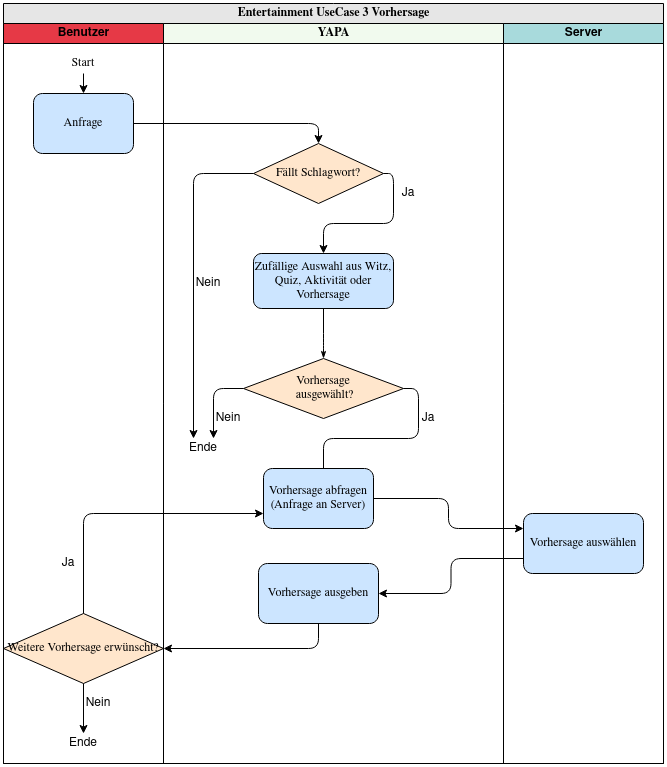

The diagram above was exported from draw.io. Its source (the exported page's mxGraphModel, read from the mxfile embedded in the PNG):
<mxGraphModel dx="1422" dy="673" grid="1" gridSize="10" guides="1" tooltips="1" connect="1" arrows="1" fold="1" page="1" pageScale="1" pageWidth="1100" pageHeight="850" background="#ffffff" math="0" shadow="0">
  <root>
    <mxCell id="0" />
    <mxCell id="1" parent="0" />
    <mxCell id="77e6c97f196da883-1" value="&lt;font style=&quot;font-size: 12px&quot;&gt;Entertainment UseCase 3 Vorhersage&lt;/font&gt;" style="swimlane;html=1;childLayout=stackLayout;startSize=20;rounded=0;shadow=0;labelBackgroundColor=none;strokeWidth=1;fontFamily=Verdana;fontSize=8;align=center;fillColor=#E6E6E6;" parent="1" vertex="1">
      <mxGeometry x="70" y="40" width="660" height="760" as="geometry" />
    </mxCell>
    <mxCell id="77e6c97f196da883-2" value="Benutzer" style="swimlane;html=1;startSize=20;fillColor=#E63946;" parent="77e6c97f196da883-1" vertex="1">
      <mxGeometry y="20" width="160" height="740" as="geometry" />
    </mxCell>
    <mxCell id="WI2osCLeApIbeh_laeL9-13" style="edgeStyle=orthogonalEdgeStyle;rounded=1;orthogonalLoop=1;jettySize=auto;html=1;fontSize=12;" parent="77e6c97f196da883-2" source="ustGzSRpLZlBGzbSC_7N-3" target="WI2osCLeApIbeh_laeL9-12" edge="1">
      <mxGeometry relative="1" as="geometry" />
    </mxCell>
    <mxCell id="ustGzSRpLZlBGzbSC_7N-3" value="&lt;font face=&quot;Verdana&quot;&gt;Start&lt;/font&gt;" style="text;html=1;strokeColor=none;fillColor=none;align=center;verticalAlign=middle;whiteSpace=wrap;rounded=0;" parent="77e6c97f196da883-2" vertex="1">
      <mxGeometry x="60" y="30" width="40" height="20" as="geometry" />
    </mxCell>
    <mxCell id="WI2osCLeApIbeh_laeL9-12" value="&lt;font style=&quot;font-size: 12px&quot;&gt;Anfrage&lt;/font&gt;" style="rounded=1;whiteSpace=wrap;html=1;shadow=0;labelBackgroundColor=none;strokeWidth=1;fontFamily=Verdana;fontSize=8;align=center;fillColor=#CCE5FF;" parent="77e6c97f196da883-2" vertex="1">
      <mxGeometry x="30" y="70" width="100" height="60" as="geometry" />
    </mxCell>
    <mxCell id="OsjF2hEvEPwa9BJDGb2O-49" value="Ja" style="text;html=1;strokeColor=none;fillColor=none;align=center;verticalAlign=middle;whiteSpace=wrap;rounded=0;fontSize=12;" parent="77e6c97f196da883-2" vertex="1">
      <mxGeometry x="50" y="530" width="30" height="20" as="geometry" />
    </mxCell>
    <mxCell id="OsjF2hEvEPwa9BJDGb2O-46" value="Weitere Vorhersage erwünscht?" style="rhombus;whiteSpace=wrap;html=1;rounded=0;shadow=0;labelBackgroundColor=none;strokeWidth=1;fontFamily=Verdana;fontSize=12;align=center;fillColor=#FFE6CC;" parent="77e6c97f196da883-2" vertex="1">
      <mxGeometry y="590" width="160" height="70" as="geometry" />
    </mxCell>
    <mxCell id="OsjF2hEvEPwa9BJDGb2O-52" value="Ende" style="text;html=1;strokeColor=none;fillColor=none;align=center;verticalAlign=middle;whiteSpace=wrap;rounded=0;" parent="77e6c97f196da883-2" vertex="1">
      <mxGeometry x="60" y="710" width="40" height="20" as="geometry" />
    </mxCell>
    <mxCell id="OsjF2hEvEPwa9BJDGb2O-51" style="edgeStyle=orthogonalEdgeStyle;rounded=0;orthogonalLoop=1;jettySize=auto;html=1;exitX=0.5;exitY=1;exitDx=0;exitDy=0;fontSize=12;entryX=0.5;entryY=0;entryDx=0;entryDy=0;" parent="77e6c97f196da883-2" source="OsjF2hEvEPwa9BJDGb2O-46" target="OsjF2hEvEPwa9BJDGb2O-52" edge="1">
      <mxGeometry relative="1" as="geometry">
        <mxPoint x="80" y="915" as="sourcePoint" />
        <mxPoint x="80" y="925" as="targetPoint" />
      </mxGeometry>
    </mxCell>
    <mxCell id="OsjF2hEvEPwa9BJDGb2O-53" value="Nein" style="text;html=1;strokeColor=none;fillColor=none;align=center;verticalAlign=middle;whiteSpace=wrap;rounded=0;fontSize=12;" parent="77e6c97f196da883-2" vertex="1">
      <mxGeometry x="80" y="670" width="30" height="20" as="geometry" />
    </mxCell>
    <mxCell id="77e6c97f196da883-3" value="&lt;font face=&quot;Verdana&quot;&gt;YAPA&lt;/font&gt;" style="swimlane;html=1;startSize=20;fillColor=#F1FAEE;" parent="77e6c97f196da883-1" vertex="1">
      <mxGeometry x="160" y="20" width="340" height="740" as="geometry" />
    </mxCell>
    <mxCell id="77e6c97f196da883-11" value="&lt;font style=&quot;font-size: 12px&quot;&gt;Zufällige Auswahl aus Witz, Quiz, Aktivität oder Vorhersage&lt;/font&gt;" style="rounded=1;whiteSpace=wrap;html=1;shadow=0;labelBackgroundColor=none;strokeWidth=1;fontFamily=Verdana;fontSize=8;align=center;fillColor=#CCE5FF;" parent="77e6c97f196da883-3" vertex="1">
      <mxGeometry x="90" y="230" width="140" height="55" as="geometry" />
    </mxCell>
    <mxCell id="ustGzSRpLZlBGzbSC_7N-23" style="edgeStyle=orthogonalEdgeStyle;rounded=1;orthogonalLoop=1;jettySize=auto;html=1;exitX=0;exitY=0.5;exitDx=0;exitDy=0;entryX=0.75;entryY=0;entryDx=0;entryDy=0;" parent="77e6c97f196da883-3" source="77e6c97f196da883-13" target="OsjF2hEvEPwa9BJDGb2O-45" edge="1">
      <mxGeometry relative="1" as="geometry">
        <mxPoint x="60" y="415" as="targetPoint" />
      </mxGeometry>
    </mxCell>
    <mxCell id="ustGzSRpLZlBGzbSC_7N-24" style="edgeStyle=orthogonalEdgeStyle;rounded=1;orthogonalLoop=1;jettySize=auto;html=1;exitX=1;exitY=0.5;exitDx=0;exitDy=0;entryX=0.5;entryY=0;entryDx=0;entryDy=0;" parent="77e6c97f196da883-3" source="77e6c97f196da883-13" target="OsjF2hEvEPwa9BJDGb2O-37" edge="1">
      <mxGeometry relative="1" as="geometry">
        <mxPoint x="160" y="435" as="targetPoint" />
        <Array as="points">
          <mxPoint x="255" y="365" />
          <mxPoint x="255" y="415" />
          <mxPoint x="160" y="415" />
          <mxPoint x="160" y="460" />
        </Array>
      </mxGeometry>
    </mxCell>
    <mxCell id="77e6c97f196da883-13" value="Vorhersage&lt;br&gt;&amp;nbsp;ausgewählt?" style="rhombus;whiteSpace=wrap;html=1;rounded=0;shadow=0;labelBackgroundColor=none;strokeWidth=1;fontFamily=Verdana;fontSize=12;align=center;fillColor=#FFE6CC;" parent="77e6c97f196da883-3" vertex="1">
      <mxGeometry x="80" y="335" width="160" height="60" as="geometry" />
    </mxCell>
    <mxCell id="77e6c97f196da883-27" style="edgeStyle=orthogonalEdgeStyle;rounded=1;html=1;labelBackgroundColor=none;startArrow=none;startFill=0;startSize=5;endArrow=classicThin;endFill=1;endSize=5;jettySize=auto;orthogonalLoop=1;strokeWidth=1;fontFamily=Verdana;fontSize=8;entryX=0.5;entryY=0;entryDx=0;entryDy=0;" parent="77e6c97f196da883-3" source="77e6c97f196da883-11" target="77e6c97f196da883-13" edge="1">
      <mxGeometry relative="1" as="geometry">
        <Array as="points">
          <mxPoint x="160" y="320" />
          <mxPoint x="160" y="345" />
        </Array>
        <mxPoint x="-90" y="320" as="targetPoint" />
      </mxGeometry>
    </mxCell>
    <mxCell id="WI2osCLeApIbeh_laeL9-30" style="edgeStyle=orthogonalEdgeStyle;rounded=1;orthogonalLoop=1;jettySize=auto;html=1;exitX=1;exitY=0.5;exitDx=0;exitDy=0;entryX=0.5;entryY=0;entryDx=0;entryDy=0;fontSize=12;" parent="77e6c97f196da883-3" source="WI2osCLeApIbeh_laeL9-14" target="77e6c97f196da883-11" edge="1">
      <mxGeometry relative="1" as="geometry">
        <Array as="points">
          <mxPoint x="230" y="150" />
          <mxPoint x="230" y="200" />
          <mxPoint x="160" y="200" />
        </Array>
      </mxGeometry>
    </mxCell>
    <mxCell id="WI2osCLeApIbeh_laeL9-32" style="edgeStyle=orthogonalEdgeStyle;rounded=1;orthogonalLoop=1;jettySize=auto;html=1;exitX=0;exitY=0.5;exitDx=0;exitDy=0;entryX=0.25;entryY=0;entryDx=0;entryDy=0;fontSize=12;" parent="77e6c97f196da883-3" source="WI2osCLeApIbeh_laeL9-14" target="OsjF2hEvEPwa9BJDGb2O-45" edge="1">
      <mxGeometry relative="1" as="geometry">
        <Array as="points">
          <mxPoint x="30" y="150" />
        </Array>
        <mxPoint x="20" y="200" as="targetPoint" />
      </mxGeometry>
    </mxCell>
    <mxCell id="WI2osCLeApIbeh_laeL9-14" value="Fällt Schlagwort?" style="rhombus;whiteSpace=wrap;html=1;rounded=0;shadow=0;labelBackgroundColor=none;strokeWidth=1;fontFamily=Verdana;fontSize=12;align=center;fillColor=#FFE6CC;" parent="77e6c97f196da883-3" vertex="1">
      <mxGeometry x="90" y="120" width="130" height="60" as="geometry" />
    </mxCell>
    <mxCell id="WI2osCLeApIbeh_laeL9-35" value="&lt;div&gt;Nein&lt;/div&gt;" style="text;html=1;strokeColor=none;fillColor=none;align=center;verticalAlign=middle;whiteSpace=wrap;rounded=0;fontSize=12;" parent="77e6c97f196da883-3" vertex="1">
      <mxGeometry x="30" y="250" width="30" height="20" as="geometry" />
    </mxCell>
    <mxCell id="WI2osCLeApIbeh_laeL9-37" value="&lt;div&gt;Nein&lt;/div&gt;" style="text;html=1;strokeColor=none;fillColor=none;align=center;verticalAlign=middle;whiteSpace=wrap;rounded=0;fontSize=12;" parent="77e6c97f196da883-3" vertex="1">
      <mxGeometry x="50" y="385" width="30" height="20" as="geometry" />
    </mxCell>
    <mxCell id="WI2osCLeApIbeh_laeL9-38" value="Ja" style="text;html=1;strokeColor=none;fillColor=none;align=center;verticalAlign=middle;whiteSpace=wrap;rounded=0;fontSize=12;" parent="77e6c97f196da883-3" vertex="1">
      <mxGeometry x="230" y="160" width="30" height="20" as="geometry" />
    </mxCell>
    <mxCell id="WI2osCLeApIbeh_laeL9-39" value="Ja" style="text;html=1;strokeColor=none;fillColor=none;align=center;verticalAlign=middle;whiteSpace=wrap;rounded=0;fontSize=12;" parent="77e6c97f196da883-3" vertex="1">
      <mxGeometry x="250" y="385" width="30" height="20" as="geometry" />
    </mxCell>
    <mxCell id="OsjF2hEvEPwa9BJDGb2O-37" value="&lt;font style=&quot;font-size: 12px&quot;&gt;Vorhersage abfragen (Anfrage an Server)&lt;/font&gt;" style="rounded=1;whiteSpace=wrap;html=1;shadow=0;labelBackgroundColor=none;strokeWidth=1;fontFamily=Verdana;fontSize=8;align=center;fillColor=#CCE5FF;" parent="77e6c97f196da883-3" vertex="1">
      <mxGeometry x="100" y="445" width="110" height="60" as="geometry" />
    </mxCell>
    <mxCell id="OsjF2hEvEPwa9BJDGb2O-45" value="Ende" style="text;html=1;strokeColor=none;fillColor=none;align=center;verticalAlign=middle;whiteSpace=wrap;rounded=0;fontSize=12;" parent="77e6c97f196da883-3" vertex="1">
      <mxGeometry x="20" y="415" width="40" height="20" as="geometry" />
    </mxCell>
    <mxCell id="OsjF2hEvEPwa9BJDGb2O-47" value="&lt;span style=&quot;font-size: 12px&quot;&gt;Vorhersage ausgeben&lt;/span&gt;" style="rounded=1;whiteSpace=wrap;html=1;shadow=0;labelBackgroundColor=none;strokeWidth=1;fontFamily=Verdana;fontSize=8;align=center;fillColor=#CCE5FF;" parent="77e6c97f196da883-3" vertex="1">
      <mxGeometry x="95" y="540" width="120" height="60" as="geometry" />
    </mxCell>
    <mxCell id="OsjF2hEvEPwa9BJDGb2O-43" style="edgeStyle=orthogonalEdgeStyle;rounded=1;orthogonalLoop=1;jettySize=auto;html=1;fontSize=12;exitX=1;exitY=0.5;exitDx=0;exitDy=0;entryX=0;entryY=0.25;entryDx=0;entryDy=0;" parent="77e6c97f196da883-1" source="OsjF2hEvEPwa9BJDGb2O-37" target="OsjF2hEvEPwa9BJDGb2O-42" edge="1">
      <mxGeometry relative="1" as="geometry">
        <mxPoint x="480" y="645" as="sourcePoint" />
        <mxPoint x="600" y="670" as="targetPoint" />
      </mxGeometry>
    </mxCell>
    <mxCell id="0wAND2mfNlttjjO8zZEY-2" style="edgeStyle=orthogonalEdgeStyle;rounded=1;orthogonalLoop=1;jettySize=auto;html=1;fontSize=12;exitX=0;exitY=0.75;exitDx=0;exitDy=0;" parent="77e6c97f196da883-1" source="OsjF2hEvEPwa9BJDGb2O-42" target="OsjF2hEvEPwa9BJDGb2O-47" edge="1">
      <mxGeometry relative="1" as="geometry">
        <mxPoint x="400" y="875" as="sourcePoint" />
        <mxPoint x="545" y="900" as="targetPoint" />
      </mxGeometry>
    </mxCell>
    <mxCell id="OsjF2hEvEPwa9BJDGb2O-50" style="edgeStyle=orthogonalEdgeStyle;rounded=1;orthogonalLoop=1;jettySize=auto;html=1;exitX=0.5;exitY=1;exitDx=0;exitDy=0;entryX=1;entryY=0.5;entryDx=0;entryDy=0;fontSize=12;" parent="77e6c97f196da883-1" source="OsjF2hEvEPwa9BJDGb2O-47" target="OsjF2hEvEPwa9BJDGb2O-46" edge="1">
      <mxGeometry relative="1" as="geometry">
        <mxPoint x="250" y="705" as="sourcePoint" />
        <mxPoint x="10" y="765" as="targetPoint" />
        <Array as="points">
          <mxPoint x="315" y="645" />
        </Array>
      </mxGeometry>
    </mxCell>
    <mxCell id="OsjF2hEvEPwa9BJDGb2O-48" style="edgeStyle=orthogonalEdgeStyle;rounded=1;orthogonalLoop=1;jettySize=auto;html=1;fontSize=12;entryX=0;entryY=0.75;entryDx=0;entryDy=0;exitX=0.5;exitY=0;exitDx=0;exitDy=0;" parent="77e6c97f196da883-1" source="OsjF2hEvEPwa9BJDGb2O-46" target="OsjF2hEvEPwa9BJDGb2O-37" edge="1">
      <mxGeometry relative="1" as="geometry">
        <mxPoint x="220" y="955" as="sourcePoint" />
        <mxPoint x="410" y="860" as="targetPoint" />
      </mxGeometry>
    </mxCell>
    <mxCell id="77e6c97f196da883-4" value="Server" style="swimlane;html=1;startSize=20;fillColor=#A8DADC;" parent="77e6c97f196da883-1" vertex="1">
      <mxGeometry x="500" y="20" width="160" height="740" as="geometry" />
    </mxCell>
    <mxCell id="OsjF2hEvEPwa9BJDGb2O-42" value="&lt;font style=&quot;font-size: 12px&quot;&gt;Vorhersage auswählen&lt;br&gt;&lt;/font&gt;" style="rounded=1;whiteSpace=wrap;html=1;shadow=0;labelBackgroundColor=none;strokeWidth=1;fontFamily=Verdana;fontSize=8;align=center;fillColor=#CCE5FF;" parent="77e6c97f196da883-4" vertex="1">
      <mxGeometry x="20" y="490" width="120" height="60" as="geometry" />
    </mxCell>
    <mxCell id="WI2osCLeApIbeh_laeL9-18" style="edgeStyle=orthogonalEdgeStyle;rounded=1;orthogonalLoop=1;jettySize=auto;html=1;exitX=1;exitY=0.5;exitDx=0;exitDy=0;entryX=0.5;entryY=0;entryDx=0;entryDy=0;fontSize=12;" parent="77e6c97f196da883-1" source="WI2osCLeApIbeh_laeL9-12" target="WI2osCLeApIbeh_laeL9-14" edge="1">
      <mxGeometry relative="1" as="geometry" />
    </mxCell>
  </root>
</mxGraphModel>